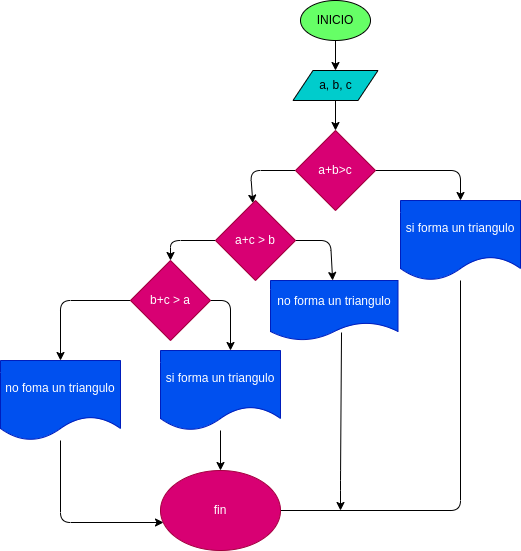

The diagram above was exported from draw.io. Its source (the exported page's mxGraphModel, read from the mxfile embedded in the PNG):
<mxGraphModel dx="1426" dy="411" grid="1" gridSize="10" guides="1" tooltips="1" connect="1" arrows="1" fold="1" page="1" pageScale="1" pageWidth="850" pageHeight="1100" math="0" shadow="0">
  <root>
    <mxCell id="0" />
    <mxCell id="1" parent="0" />
    <mxCell id="4" value="" style="edgeStyle=none;html=1;" parent="1" source="2" target="3" edge="1">
      <mxGeometry relative="1" as="geometry" />
    </mxCell>
    <mxCell id="2" value="INICIO" style="ellipse;whiteSpace=wrap;html=1;fillColor=#66FF66;" parent="1" vertex="1">
      <mxGeometry x="220" y="10" width="70" height="40" as="geometry" />
    </mxCell>
    <mxCell id="6" value="" style="edgeStyle=none;html=1;" edge="1" parent="1" source="3" target="5">
      <mxGeometry relative="1" as="geometry" />
    </mxCell>
    <mxCell id="3" value="a, b, c" style="shape=parallelogram;perimeter=parallelogramPerimeter;whiteSpace=wrap;html=1;fixedSize=1;fillColor=#00CCCC;" parent="1" vertex="1">
      <mxGeometry x="212.5" y="80" width="85" height="30" as="geometry" />
    </mxCell>
    <mxCell id="8" value="" style="edgeStyle=none;html=1;" edge="1" parent="1" source="5" target="7">
      <mxGeometry relative="1" as="geometry">
        <Array as="points">
          <mxPoint x="170" y="180" />
        </Array>
      </mxGeometry>
    </mxCell>
    <mxCell id="13" value="" style="edgeStyle=none;html=1;" edge="1" parent="1" source="5" target="12">
      <mxGeometry relative="1" as="geometry">
        <Array as="points">
          <mxPoint x="380" y="180" />
        </Array>
      </mxGeometry>
    </mxCell>
    <mxCell id="5" value="a+b&amp;gt;c" style="rhombus;whiteSpace=wrap;html=1;fillColor=#d80073;fontColor=#ffffff;strokeColor=#A50040;" vertex="1" parent="1">
      <mxGeometry x="215" y="140" width="80" height="80" as="geometry" />
    </mxCell>
    <mxCell id="11" value="" style="edgeStyle=none;html=1;" edge="1" parent="1" source="7" target="10">
      <mxGeometry relative="1" as="geometry">
        <Array as="points">
          <mxPoint x="90" y="250" />
        </Array>
      </mxGeometry>
    </mxCell>
    <mxCell id="18" value="" style="edgeStyle=none;html=1;" edge="1" parent="1" source="7" target="20">
      <mxGeometry relative="1" as="geometry">
        <mxPoint x="250" y="320" as="targetPoint" />
        <Array as="points">
          <mxPoint x="250" y="250" />
        </Array>
      </mxGeometry>
    </mxCell>
    <mxCell id="7" value="a+c &amp;gt; b" style="rhombus;whiteSpace=wrap;html=1;fillColor=#d80073;strokeColor=#A50040;fontColor=#ffffff;" vertex="1" parent="1">
      <mxGeometry x="135" y="210" width="80" height="80" as="geometry" />
    </mxCell>
    <mxCell id="15" value="" style="edgeStyle=none;html=1;" edge="1" parent="1" source="10" target="14">
      <mxGeometry relative="1" as="geometry">
        <Array as="points">
          <mxPoint x="-20" y="310" />
        </Array>
      </mxGeometry>
    </mxCell>
    <mxCell id="16" value="" style="edgeStyle=none;html=1;" edge="1" parent="1" source="10">
      <mxGeometry relative="1" as="geometry">
        <mxPoint x="150" y="360" as="targetPoint" />
        <Array as="points">
          <mxPoint x="150" y="310" />
        </Array>
      </mxGeometry>
    </mxCell>
    <mxCell id="10" value="b+c &amp;gt; a" style="rhombus;whiteSpace=wrap;html=1;fillColor=#d80073;strokeColor=#A50040;fontColor=#ffffff;" vertex="1" parent="1">
      <mxGeometry x="50" y="270" width="80" height="80" as="geometry" />
    </mxCell>
    <mxCell id="23" value="" style="edgeStyle=none;html=1;" edge="1" parent="1" source="12">
      <mxGeometry relative="1" as="geometry">
        <mxPoint x="90" y="520" as="targetPoint" />
        <Array as="points">
          <mxPoint x="380" y="520" />
        </Array>
      </mxGeometry>
    </mxCell>
    <mxCell id="12" value="si forma un triangulo" style="shape=document;whiteSpace=wrap;html=1;boundedLbl=1;fillColor=#0050ef;strokeColor=#001DBC;fontColor=#ffffff;" vertex="1" parent="1">
      <mxGeometry x="320" y="210" width="120" height="80" as="geometry" />
    </mxCell>
    <mxCell id="26" value="" style="edgeStyle=none;html=1;entryX=0.025;entryY=0.65;entryDx=0;entryDy=0;entryPerimeter=0;" edge="1" parent="1" source="14" target="24">
      <mxGeometry relative="1" as="geometry">
        <mxPoint x="-20" y="450" as="sourcePoint" />
        <mxPoint x="10" y="540" as="targetPoint" />
        <Array as="points">
          <mxPoint x="-20" y="532" />
        </Array>
      </mxGeometry>
    </mxCell>
    <mxCell id="14" value="no foma un triangulo" style="shape=document;whiteSpace=wrap;html=1;boundedLbl=1;fillColor=#0050ef;strokeColor=#001DBC;fontColor=#ffffff;" vertex="1" parent="1">
      <mxGeometry x="-80" y="370" width="120" height="80" as="geometry" />
    </mxCell>
    <mxCell id="27" value="" style="edgeStyle=none;html=1;" edge="1" parent="1" source="17" target="24">
      <mxGeometry relative="1" as="geometry" />
    </mxCell>
    <mxCell id="17" value="si forma un triangulo" style="shape=document;whiteSpace=wrap;html=1;boundedLbl=1;fillColor=#0050ef;fontColor=#ffffff;strokeColor=#001DBC;" vertex="1" parent="1">
      <mxGeometry x="80" y="360" width="120" height="80" as="geometry" />
    </mxCell>
    <mxCell id="29" value="" style="edgeStyle=none;html=1;exitX=0.557;exitY=0.867;exitDx=0;exitDy=0;exitPerimeter=0;" edge="1" parent="1" source="20">
      <mxGeometry relative="1" as="geometry">
        <mxPoint x="260" y="520" as="targetPoint" />
        <Array as="points">
          <mxPoint x="260" y="490" />
        </Array>
      </mxGeometry>
    </mxCell>
    <mxCell id="20" value="no forma un triangulo" style="shape=document;whiteSpace=wrap;html=1;boundedLbl=1;fillColor=#0050ef;fontColor=#ffffff;strokeColor=#001DBC;" vertex="1" parent="1">
      <mxGeometry x="190" y="290" width="127.5" height="60" as="geometry" />
    </mxCell>
    <mxCell id="24" value="fin" style="ellipse;whiteSpace=wrap;html=1;fillColor=#d80073;fontColor=#ffffff;strokeColor=#A50040;" vertex="1" parent="1">
      <mxGeometry x="80" y="480" width="120" height="80" as="geometry" />
    </mxCell>
  </root>
</mxGraphModel>